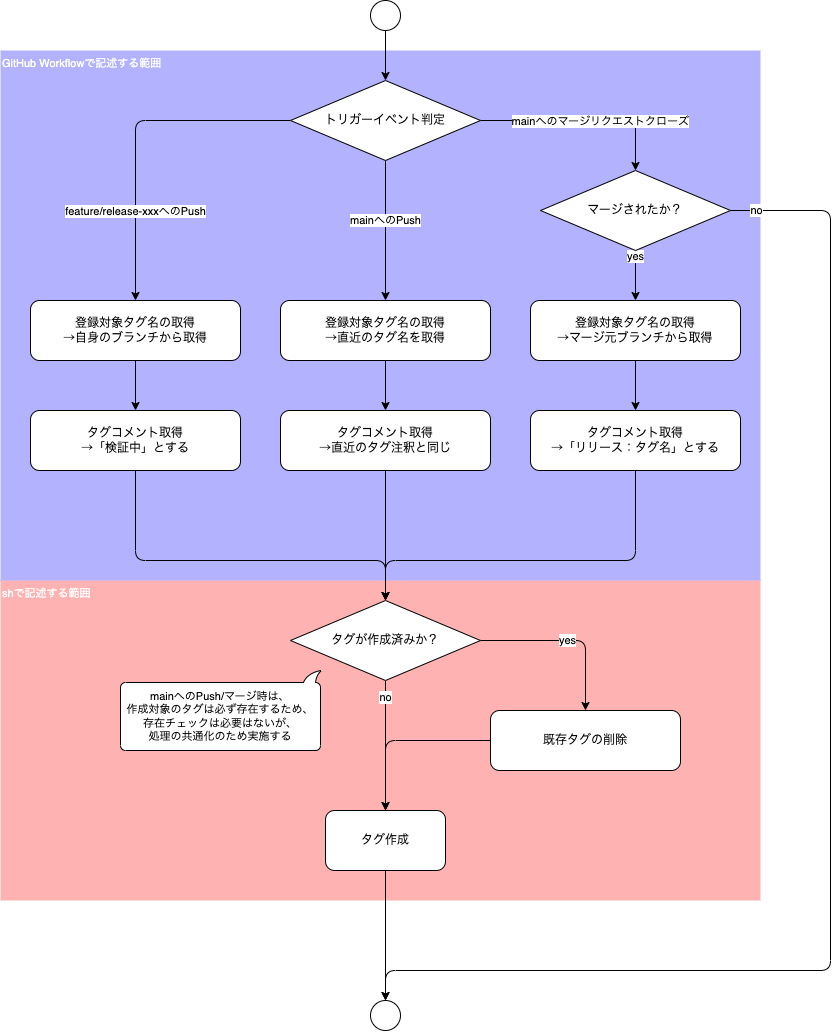

The diagram above was exported from draw.io. Its source (the exported page's mxGraphModel, read from the mxfile embedded in the PNG):
<mxGraphModel dx="1458" dy="1605" grid="1" gridSize="10" guides="1" tooltips="1" connect="1" arrows="1" fold="1" page="1" pageScale="1" pageWidth="827" pageHeight="1169" math="0" shadow="0">
  <root>
    <mxCell id="0" />
    <mxCell id="1" parent="0" />
    <mxCell id="29" value="shで記述する範囲" style="rounded=0;whiteSpace=wrap;html=1;fontSize=11;fillColor=#FF0000;fontColor=#ffffff;strokeColor=none;opacity=30;align=left;verticalAlign=top;" vertex="1" parent="1">
      <mxGeometry x="-260" y="230" width="760" height="320" as="geometry" />
    </mxCell>
    <mxCell id="28" value="GitHub Workflowで記述する範囲" style="rounded=0;whiteSpace=wrap;html=1;fontSize=11;fillColor=#0000FF;fontColor=#ffffff;strokeColor=none;opacity=30;align=left;verticalAlign=top;" vertex="1" parent="1">
      <mxGeometry x="-260" y="-300" width="760" height="530" as="geometry" />
    </mxCell>
    <mxCell id="51" style="edgeStyle=orthogonalEdgeStyle;html=1;entryX=0.5;entryY=0;entryDx=0;entryDy=0;fontSize=11;" edge="1" parent="1" source="2" target="3">
      <mxGeometry relative="1" as="geometry" />
    </mxCell>
    <mxCell id="2" value="既存タグの削除" style="rounded=1;whiteSpace=wrap;html=1;" vertex="1" parent="1">
      <mxGeometry x="230" y="360" width="190" height="60" as="geometry" />
    </mxCell>
    <mxCell id="50" style="edgeStyle=orthogonalEdgeStyle;html=1;entryX=0.5;entryY=0;entryDx=0;entryDy=0;fontSize=11;" edge="1" parent="1" source="3" target="21">
      <mxGeometry relative="1" as="geometry">
        <mxPoint x="125" y="610" as="targetPoint" />
      </mxGeometry>
    </mxCell>
    <mxCell id="3" value="タグ作成" style="rounded=1;whiteSpace=wrap;html=1;" vertex="1" parent="1">
      <mxGeometry x="65" y="460" width="120" height="60" as="geometry" />
    </mxCell>
    <mxCell id="8" value="&lt;div style=&quot;text-align: start;&quot;&gt;&lt;font face=&quot;monospace&quot; color=&quot;rgba(0, 0, 0, 0)&quot;&gt;&lt;span style=&quot;font-size: 0px; background-color: rgb(42, 37, 47);&quot;&gt;fえあf&lt;/span&gt;&lt;/font&gt;&lt;/div&gt;" style="edgeStyle=orthogonalEdgeStyle;html=1;entryX=0.5;entryY=0;entryDx=0;entryDy=0;" edge="1" parent="1" source="5" target="7">
      <mxGeometry relative="1" as="geometry" />
    </mxCell>
    <mxCell id="10" value="feature/release-xxxへのPush" style="edgeLabel;html=1;align=center;verticalAlign=middle;resizable=0;points=[];" vertex="1" connectable="0" parent="8">
      <mxGeometry x="-0.0786" y="-3" relative="1" as="geometry">
        <mxPoint x="-1" y="93" as="offset" />
      </mxGeometry>
    </mxCell>
    <mxCell id="9" style="edgeStyle=orthogonalEdgeStyle;html=1;entryX=0.5;entryY=0;entryDx=0;entryDy=0;" edge="1" parent="1" source="5" target="23">
      <mxGeometry relative="1" as="geometry" />
    </mxCell>
    <mxCell id="11" value="mainへのマージリクエストクローズ" style="edgeLabel;html=1;align=center;verticalAlign=middle;resizable=0;points=[];" vertex="1" connectable="0" parent="9">
      <mxGeometry x="-0.0717" y="-3" relative="1" as="geometry">
        <mxPoint x="24" y="-3" as="offset" />
      </mxGeometry>
    </mxCell>
    <mxCell id="31" value="mainへのPush" style="edgeStyle=none;html=1;entryX=0.5;entryY=0;entryDx=0;entryDy=0;fontSize=11;" edge="1" parent="1" source="5" target="30">
      <mxGeometry x="-0.1429" relative="1" as="geometry">
        <mxPoint as="offset" />
      </mxGeometry>
    </mxCell>
    <mxCell id="5" value="トリガーイベント判定" style="rhombus;whiteSpace=wrap;html=1;" vertex="1" parent="1">
      <mxGeometry x="30" y="-270" width="190" height="80" as="geometry" />
    </mxCell>
    <mxCell id="17" style="edgeStyle=none;html=1;entryX=0.5;entryY=0;entryDx=0;entryDy=0;" edge="1" parent="1" source="6" target="36">
      <mxGeometry relative="1" as="geometry">
        <mxPoint x="375" y="60" as="targetPoint" />
      </mxGeometry>
    </mxCell>
    <mxCell id="6" value="登録対象タグ名の取得&lt;br&gt;→マージ元ブランチから取得" style="rounded=1;whiteSpace=wrap;html=1;align=center;" vertex="1" parent="1">
      <mxGeometry x="270" y="-50" width="210" height="60" as="geometry" />
    </mxCell>
    <mxCell id="14" style="edgeStyle=none;html=1;entryX=0.5;entryY=0;entryDx=0;entryDy=0;" edge="1" parent="1" source="7" target="35">
      <mxGeometry relative="1" as="geometry" />
    </mxCell>
    <mxCell id="7" value="登録対象タグ名の取得&lt;br&gt;→自身のブランチから取得" style="rounded=1;whiteSpace=wrap;html=1;align=center;" vertex="1" parent="1">
      <mxGeometry x="-230" y="-50" width="210" height="60" as="geometry" />
    </mxCell>
    <mxCell id="16" value="yes" style="edgeStyle=orthogonalEdgeStyle;html=1;" edge="1" parent="1" source="13" target="2">
      <mxGeometry relative="1" as="geometry" />
    </mxCell>
    <mxCell id="25" value="no" style="edgeStyle=orthogonalEdgeStyle;html=1;entryX=0.5;entryY=0;entryDx=0;entryDy=0;startArrow=none;exitX=0.5;exitY=1;exitDx=0;exitDy=0;" edge="1" parent="1" source="13" target="3">
      <mxGeometry x="-0.7333" relative="1" as="geometry">
        <mxPoint x="315" y="410" as="targetPoint" />
        <mxPoint as="offset" />
      </mxGeometry>
    </mxCell>
    <mxCell id="13" value="タグが作成済みか？" style="rhombus;whiteSpace=wrap;html=1;" vertex="1" parent="1">
      <mxGeometry x="30" y="250" width="190" height="80" as="geometry" />
    </mxCell>
    <mxCell id="20" style="edgeStyle=none;html=1;entryX=0.5;entryY=0;entryDx=0;entryDy=0;" edge="1" parent="1" source="19" target="5">
      <mxGeometry relative="1" as="geometry" />
    </mxCell>
    <mxCell id="19" value="" style="ellipse;whiteSpace=wrap;html=1;aspect=fixed;" vertex="1" parent="1">
      <mxGeometry x="110" y="-350" width="30" height="30" as="geometry" />
    </mxCell>
    <mxCell id="21" value="" style="ellipse;whiteSpace=wrap;html=1;aspect=fixed;" vertex="1" parent="1">
      <mxGeometry x="110" y="650" width="30" height="30" as="geometry" />
    </mxCell>
    <mxCell id="24" value="yes" style="edgeStyle=orthogonalEdgeStyle;html=1;entryX=0.5;entryY=0;entryDx=0;entryDy=0;" edge="1" parent="1" source="23" target="6">
      <mxGeometry x="-0.7576" relative="1" as="geometry">
        <mxPoint as="offset" />
      </mxGeometry>
    </mxCell>
    <mxCell id="47" value="no" style="edgeStyle=orthogonalEdgeStyle;html=1;entryX=0.5;entryY=0;entryDx=0;entryDy=0;fontSize=11;" edge="1" parent="1" source="23" target="21">
      <mxGeometry x="-0.961" relative="1" as="geometry">
        <Array as="points">
          <mxPoint x="570" y="-140" />
          <mxPoint x="570" y="620" />
          <mxPoint x="125" y="620" />
        </Array>
        <mxPoint as="offset" />
      </mxGeometry>
    </mxCell>
    <mxCell id="23" value="マージされたか？" style="rhombus;whiteSpace=wrap;html=1;" vertex="1" parent="1">
      <mxGeometry x="280" y="-180" width="190" height="80" as="geometry" />
    </mxCell>
    <mxCell id="27" value="mainへのPush/マージ時は、&lt;br&gt;作成対象のタグは必ず存在するため、&lt;br style=&quot;font-size: 11px;&quot;&gt;存在チェックは必要はないが、&lt;br&gt;処理の共通化のため実施する" style="whiteSpace=wrap;html=1;shape=mxgraph.basic.roundRectCallout;dx=9;dy=12;size=5;boundedLbl=1;fontSize=11;direction=west;" vertex="1" parent="1">
      <mxGeometry x="-140" y="320" width="200" height="80" as="geometry" />
    </mxCell>
    <mxCell id="34" style="edgeStyle=none;html=1;fontSize=11;" edge="1" parent="1" source="30" target="33">
      <mxGeometry relative="1" as="geometry" />
    </mxCell>
    <mxCell id="30" value="登録対象タグ名の取得&lt;br&gt;→直近のタグ名を取得" style="rounded=1;whiteSpace=wrap;html=1;align=center;" vertex="1" parent="1">
      <mxGeometry x="20" y="-50" width="210" height="60" as="geometry" />
    </mxCell>
    <mxCell id="48" style="edgeStyle=orthogonalEdgeStyle;html=1;fontSize=11;" edge="1" parent="1" source="33" target="13">
      <mxGeometry relative="1" as="geometry" />
    </mxCell>
    <mxCell id="33" value="タグコメント取得&lt;br&gt;→直近のタグ注釈と同じ" style="rounded=1;whiteSpace=wrap;html=1;align=center;" vertex="1" parent="1">
      <mxGeometry x="20" y="60" width="210" height="60" as="geometry" />
    </mxCell>
    <mxCell id="49" style="edgeStyle=orthogonalEdgeStyle;html=1;entryX=0.5;entryY=0;entryDx=0;entryDy=0;fontSize=11;" edge="1" parent="1" source="35" target="13">
      <mxGeometry relative="1" as="geometry">
        <Array as="points">
          <mxPoint x="-125" y="210" />
          <mxPoint x="125" y="210" />
        </Array>
      </mxGeometry>
    </mxCell>
    <mxCell id="35" value="タグコメント取得&lt;br&gt;→「検証中」とする&lt;span style=&quot;color: rgba(0, 0, 0, 0); font-family: monospace; font-size: 0px; text-align: start;&quot;&gt;%3CmxGraphModel%3E%3Croot%3E%3CmxCell%20id%3D%220%22%2F%3E%3CmxCell%20id%3D%221%22%20parent%3D%220%22%2F%3E%3CmxCell%20id%3D%222%22%20value%3D%22%E3%82%BF%E3%82%B0%E3%82%B3%E3%83%A1%E3%83%B3%E3%83%88%E5%8F%96%E5%BE%97%26lt%3Bbr%26gt%3B%E2%86%92%E7%9B%B4%E8%BF%91%E3%81%AE%E3%82%BF%E3%82%B0%E6%B3%A8%E9%87%88%E3%81%A8%E5%90%8C%E3%81%98%22%20style%3D%22rounded%3D1%3BwhiteSpace%3Dwrap%3Bhtml%3D1%3Balign%3Dcenter%3B%22%20vertex%3D%221%22%20parent%3D%221%22%3E%3CmxGeometry%20x%3D%22-220%22%20y%3D%2260%22%20width%3D%22210%22%20height%3D%2260%22%20as%3D%22geometry%22%2F%3E%3C%2FmxCell%3E%3C%2Froot%3E%3C%2FmxGraphModel%3E&lt;/span&gt;" style="rounded=1;whiteSpace=wrap;html=1;align=center;" vertex="1" parent="1">
      <mxGeometry x="-230" y="60" width="210" height="60" as="geometry" />
    </mxCell>
    <mxCell id="42" style="edgeStyle=orthogonalEdgeStyle;html=1;entryX=0.5;entryY=0;entryDx=0;entryDy=0;fontSize=11;" edge="1" parent="1" source="36" target="13">
      <mxGeometry relative="1" as="geometry">
        <Array as="points">
          <mxPoint x="375" y="210" />
          <mxPoint x="125" y="210" />
        </Array>
      </mxGeometry>
    </mxCell>
    <mxCell id="36" value="タグコメント取得&lt;br&gt;→「リリース：タグ名」とする&lt;span style=&quot;color: rgba(0, 0, 0, 0); font-family: monospace; font-size: 0px; text-align: start;&quot;&gt;%3CmxGraphModel%3E%3Croot%3E%3CmxCell%20id%3D%220%22%2F%3E%3CmxCell%20id%3D%221%22%20parent%3D%220%22%2F%3E%3CmxCell%20id%3D%222%22%20value%3D%22%E3%82%BF%E3%82%B0%E3%82%B3%E3%83%A1%E3%83%B3%E3%83%88%E5%8F%96%E5%BE%97%26lt%3Bbr%26gt%3B%E2%86%92%E7%9B%B4%E8%BF%91%E3%81%AE%E3%82%BF%E3%82%B0%E6%B3%A8%E9%87%88%E3%81%A8%E5%90%8C%E3%81%98%22%20style%3D%22rounded%3D1%3BwhiteSpace%3Dwrap%3Bhtml%3D1%3Balign%3Dcenter%3B%22%20vertex%3D%221%22%20parent%3D%221%22%3E%3CmxGeometry%20x%3D%22-220%22%20y%3D%2260%22%20width%3D%22210%22%20height%3D%2260%22%20as%3D%22geometry%22%2F%3E%3C%2FmxCell%3E%3C%2Froot%3E%3C%2FmxGraphModel%3E&lt;/span&gt;" style="rounded=1;whiteSpace=wrap;html=1;align=center;" vertex="1" parent="1">
      <mxGeometry x="270" y="60" width="210" height="60" as="geometry" />
    </mxCell>
  </root>
</mxGraphModel>